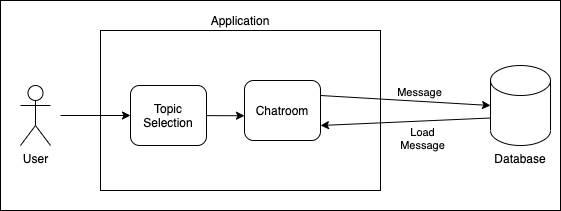

The diagram above was exported from draw.io. Its source (the exported page's mxGraphModel, read from the mxfile embedded in the PNG):
<mxGraphModel dx="946" dy="539" grid="1" gridSize="10" guides="1" tooltips="1" connect="1" arrows="1" fold="1" page="1" pageScale="1" pageWidth="827" pageHeight="1169" math="0" shadow="0">
  <root>
    <mxCell id="WIyWlLk6GJQsqaUBKTNV-0" />
    <mxCell id="WIyWlLk6GJQsqaUBKTNV-1" parent="WIyWlLk6GJQsqaUBKTNV-0" />
    <mxCell id="2NXiWszFU5TbpCR0HSS--0" value="" style="rounded=0;whiteSpace=wrap;html=1;" vertex="1" parent="WIyWlLk6GJQsqaUBKTNV-1">
      <mxGeometry x="100" y="210" width="560" height="210" as="geometry" />
    </mxCell>
    <mxCell id="4VgoLzRRDR5ZNTZY-HJB-0" value="User&lt;br&gt;" style="shape=umlActor;verticalLabelPosition=bottom;verticalAlign=top;html=1;outlineConnect=0;" parent="WIyWlLk6GJQsqaUBKTNV-1" vertex="1">
      <mxGeometry x="120" y="295" width="30" height="60" as="geometry" />
    </mxCell>
    <mxCell id="4VgoLzRRDR5ZNTZY-HJB-1" value="Application&lt;br&gt;" style="rounded=0;whiteSpace=wrap;html=1;labelPosition=center;verticalLabelPosition=top;align=center;verticalAlign=bottom;" parent="WIyWlLk6GJQsqaUBKTNV-1" vertex="1">
      <mxGeometry x="200" y="240" width="280" height="160" as="geometry" />
    </mxCell>
    <mxCell id="4VgoLzRRDR5ZNTZY-HJB-2" value="Database" style="shape=cylinder3;whiteSpace=wrap;html=1;boundedLbl=1;backgroundOutline=1;size=15;labelPosition=center;verticalLabelPosition=bottom;align=center;verticalAlign=top;" parent="WIyWlLk6GJQsqaUBKTNV-1" vertex="1">
      <mxGeometry x="590.02" y="275" width="60" height="80" as="geometry" />
    </mxCell>
    <mxCell id="4VgoLzRRDR5ZNTZY-HJB-5" value="Chatroom" style="rounded=1;whiteSpace=wrap;html=1;" parent="WIyWlLk6GJQsqaUBKTNV-1" vertex="1">
      <mxGeometry x="344" y="290" width="76" height="60" as="geometry" />
    </mxCell>
    <mxCell id="4VgoLzRRDR5ZNTZY-HJB-7" value="" style="endArrow=classic;html=1;entryX=0;entryY=0.5;entryDx=0;entryDy=0;" parent="WIyWlLk6GJQsqaUBKTNV-1" edge="1">
      <mxGeometry width="50" height="50" relative="1" as="geometry">
        <mxPoint x="160" y="325" as="sourcePoint" />
        <mxPoint x="230" y="325" as="targetPoint" />
      </mxGeometry>
    </mxCell>
    <mxCell id="4VgoLzRRDR5ZNTZY-HJB-10" value="" style="endArrow=classic;html=1;" parent="WIyWlLk6GJQsqaUBKTNV-1" edge="1">
      <mxGeometry width="50" height="50" relative="1" as="geometry">
        <mxPoint x="300" y="325.1107594936709" as="sourcePoint" />
        <mxPoint x="344" y="325.25" as="targetPoint" />
      </mxGeometry>
    </mxCell>
    <mxCell id="4VgoLzRRDR5ZNTZY-HJB-13" value="" style="endArrow=classic;html=1;entryX=0;entryY=0.5;entryDx=0;entryDy=0;entryPerimeter=0;exitX=1;exitY=0.25;exitDx=0;exitDy=0;" parent="WIyWlLk6GJQsqaUBKTNV-1" source="4VgoLzRRDR5ZNTZY-HJB-5" target="4VgoLzRRDR5ZNTZY-HJB-2" edge="1">
      <mxGeometry width="50" height="50" relative="1" as="geometry">
        <mxPoint x="414" y="310.0007594936709" as="sourcePoint" />
        <mxPoint x="458" y="310.14" as="targetPoint" />
      </mxGeometry>
    </mxCell>
    <mxCell id="4VgoLzRRDR5ZNTZY-HJB-14" value="Message" style="edgeLabel;html=1;align=center;verticalAlign=bottom;resizable=0;points=[];labelPosition=center;verticalLabelPosition=top;fontSize=11;" parent="4VgoLzRRDR5ZNTZY-HJB-13" vertex="1" connectable="0">
      <mxGeometry x="0.1625" y="1" relative="1" as="geometry">
        <mxPoint as="offset" />
      </mxGeometry>
    </mxCell>
    <mxCell id="4VgoLzRRDR5ZNTZY-HJB-19" value="" style="endArrow=classic;html=1;fontSize=11;exitX=0;exitY=0;exitDx=0;exitDy=52.5;exitPerimeter=0;entryX=1;entryY=0.75;entryDx=0;entryDy=0;" parent="WIyWlLk6GJQsqaUBKTNV-1" source="4VgoLzRRDR5ZNTZY-HJB-2" target="4VgoLzRRDR5ZNTZY-HJB-5" edge="1">
      <mxGeometry width="50" height="50" relative="1" as="geometry">
        <mxPoint x="380" y="390" as="sourcePoint" />
        <mxPoint x="430" y="340" as="targetPoint" />
      </mxGeometry>
    </mxCell>
    <mxCell id="4VgoLzRRDR5ZNTZY-HJB-20" value="Load&lt;br&gt;Message" style="edgeLabel;html=1;align=center;verticalAlign=middle;resizable=0;points=[];fontSize=11;" parent="4VgoLzRRDR5ZNTZY-HJB-19" vertex="1" connectable="0">
      <mxGeometry x="-0.2212" y="-1" relative="1" as="geometry">
        <mxPoint x="-3" y="18" as="offset" />
      </mxGeometry>
    </mxCell>
    <mxCell id="4VgoLzRRDR5ZNTZY-HJB-22" value="Topic&lt;br&gt;Selection" style="rounded=1;whiteSpace=wrap;html=1;" parent="WIyWlLk6GJQsqaUBKTNV-1" vertex="1">
      <mxGeometry x="230" y="295" width="76" height="60" as="geometry" />
    </mxCell>
  </root>
</mxGraphModel>